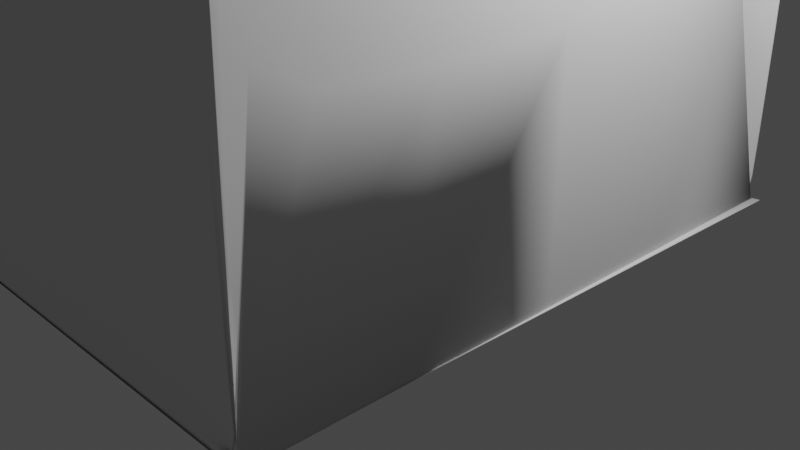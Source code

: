 # Source: Marshmellow_Blender_3D_Design_Elyes-KHECHINE.blend  (saved by Blender 3.1.7; exported with 4.5.12 LTS)
import bpy
from mathutils import Matrix  # noqa: F401  (used for matrix-valued properties, if any)

bpy.ops.wm.read_factory_settings(use_empty=True)
scene = bpy.context.scene
scene.name = 'Scene'

# ---- collections
col_collection = bpy.data.collections.new('Collection'); scene.collection.children.link(col_collection)

# ---- world
world_world = bpy.data.worlds.new('World'); scene.world = world_world
world_world.use_nodes = True; world_world.node_tree.nodes.clear()
_N = world_world.node_tree.nodes; _L = world_world.node_tree.links
n0 = _N.new('ShaderNodeOutputWorld'); n0.name = 'World Output'; n0.location = (300, 300)
n1 = _N.new('ShaderNodeBackground'); n1.name = 'Background'; n1.location = (10, 300)
n1.inputs[0].default_value = (0.05088, 0.05088, 0.05088, 1.0)
_L.new(n1.outputs[0], n0.inputs[0])
n0.is_active_output = True
world_world.color = (0.05088, 0.05088, 0.05088)
world_world.use_sun_shadow = False
world_world.sun_shadow_jitter_overblur = 0.0

# ---- cameras
cam_camera = bpy.data.cameras.new('Camera')
cam_camera.clip_end = 100.0
cam_camera.ortho_scale = 7.314

# ---- lights
light_light = bpy.data.lights.new('Light', 'POINT')
light_light.transmission_factor = 0.0
light_light.energy = 1000.0
light_light.shadow_soft_size = 0.1
light_light.shadow_maximum_resolution = 0.006
light_light.use_absolute_resolution = True

# ---- meshes
me_plane = bpy.data.meshes.new('Plane')
me_plane.from_pydata([(-1.741, -3.016, 8.558), (1.894, -2.982, 0.0), (0.01948, -0.9866, -0.08283), (0.01948, -0.3237, -0.08283), (-0.009781, 2.163, -0.147), (-0.009781, -2.491, -0.147), (-1.894, -2.295, 0.01416), (1.894, -2.3, 0.01416), (1.582, 2.489, 0.4301), (1.569, 2.489, 0.4141), (-1.687, 2.495, 0.4172), (-1.667, 2.489, 0.4141), (1.493, -2.98, 0.1097), (-1.741, -2.98, 0.1097), (1.586, 2.485, 8.909), (1.577, 2.477, 8.891), (1.493, -3.014, 8.561), (1.874, 2.655, 0.00964), (-1.878, 2.65, 0.009676), (-1.687, 2.481, 8.869), (-1.68, 2.484, 8.889), (-0.05714, 2.225, -0.06337), (0.02993, -2.363, -0.08236), (1.49, -2.989, 0.0925), (1.491, -2.988, 0.0928), (-1.736, -2.988, 0.09266), (-1.736, -2.988, 0.09234), (-1.888, 2.644, 8.835), (-1.887, 2.645, 8.835), (-1.878, 2.648, 8.838), (-1.877, 2.648, 8.838), (-1.886, 2.647, 8.818), (-1.887, 2.647, 8.818), (-1.894, 2.643, 8.816), (-1.894, 2.643, 8.816), (1.502, -3.013, 8.576), (1.502, -3.013, 8.577), (1.481, -3.014, 8.571), (1.481, -3.014, 8.571), (0.1928, 2.817, 11.09), (0.1934, 2.817, 11.09), (0.193, 2.817, 11.09), (0.1828, 2.807, 11.08), (0.1825, 2.807, 11.08), (0.1828, 2.807, 11.08), (0.1777, 2.818, 11.09), (0.1783, 2.818, 11.09), (0.1781, 2.818, 11.09), (-0.02534, -2.034, 10.95), (-0.02536, -2.035, 10.95), (-0.02605, -2.033, 10.95), (-0.04991, -1.988, 10.94), (-0.05219, -1.984, 10.94), (-0.05131, -1.985, 10.94), (-0.05102, -1.985, 10.94), (-0.03024, -2.015, 10.93), (-0.03179, -2.011, 10.93), (-0.03146, -2.011, 10.93), (0.1175, -2.37, 10.96), (0.1174, -2.369, 10.96), (0.1154, -2.379, 10.94), (0.1151, -2.379, 10.94), (0.1152, -2.378, 10.94), (0.2622, 3.219, 12.46), (0.2624, 3.219, 12.46), (0.2622, 3.22, 12.46), (0.2618, 3.22, 12.46), (0.2523, 3.23, 12.46), (0.2517, 3.23, 12.46), (0.2517, 3.23, 12.46), (0.2523, 3.23, 12.46), (0.2522, 3.22, 12.47), (0.2522, 3.22, 12.47), (0.2516, 3.22, 12.47), (0.2516, 3.22, 12.47), (0.2036, 3.23, 12.46), (0.2036, 3.23, 12.46), (0.203, 3.23, 12.46), (0.203, 3.23, 12.46), (0.1929, 3.22, 12.46), (0.1927, 3.219, 12.46), (0.1929, 3.219, 12.46), (0.1932, 3.22, 12.46), (0.2027, 3.22, 12.47), (0.2022, 3.22, 12.47), (0.2022, 3.22, 12.47), (0.2027, 3.22, 12.47), (0.2311, -2.264, 12.46), (0.2309, -2.264, 12.46), (0.2203, -2.268, 12.47), (0.2208, -2.268, 12.47), (0.2256, -2.284, 12.46), (0.2254, -2.284, 12.46), (0.2253, -2.285, 12.46), (0.1017, -2.478, 12.46), (0.1014, -2.479, 12.46), (0.1017, -2.479, 12.46), (0.1018, -2.479, 12.46), (0.1063, -2.481, 12.46), (0.1068, -2.48, 12.46), (0.1071, -2.479, 12.46), (0.1063, -2.48, 12.46), (0.1121, -2.45, 12.47), (0.1113, -2.454, 12.47), (0.1125, -2.451, 12.47), (0.1126, -2.449, 12.47), (1.903, 2.656, 7.332e-05), (1.903, 2.656, 0.0003254), (1.885, 2.654, 0.02854), (1.886, 2.654, 0.02756), (1.885, 2.654, 0.02785), (-1.886, 2.647, 0.0343), (-1.886, 2.647, 0.03539), (-1.886, 2.647, 0.03456), (-1.904, 2.65, 0.001104), (-1.905, 2.65, 0.0008053), (-1.667, 2.475, 8.882), (-1.667, 2.474, 8.882), (-1.667, 2.474, 8.881), (-1.667, 2.475, 8.882), (1.888, 2.645, 8.835), (1.889, 2.645, 8.835), (1.894, 2.643, 8.816), (1.894, 2.644, 8.816), (1.886, 2.648, 8.818), (1.885, 2.648, 8.818), (1.877, 2.65, 8.839), (1.878, 2.65, 8.839), (0.2622, 3.166, 11.41), (0.2622, 3.132, 11.38), (0.2621, 3.165, 11.4), (0.268, 3.163, 11.38), (0.2679, 3.163, 11.38), (0.2666, 3.163, 11.37), (0.2671, 3.163, 11.37), (0.2672, 3.163, 11.37), (0.2512, 3.162, 11.37), (0.2506, 3.162, 11.37), (0.2511, 3.162, 11.37), (0.2557, 3.163, 11.38), (0.2554, 3.163, 11.38), (0.2615, 3.165, 11.4), (0.2608, 3.166, 11.41), (0.2618, 3.165, 11.4), (0.2523, 3.191, 11.71), (0.252, 3.192, 11.71), (0.2518, 3.191, 11.71), (0.2517, 3.192, 11.72), (-1.889, -3.099, 0.01457), (-1.889, -3.099, 0.01499), (-1.889, -3.1, 5.33e-05), (-1.889, -3.101, -0.01533), (-1.889, -3.1, -0.0004429), (1.885, -3.106, 0.01317), (1.886, -3.106, 0.01317), (1.891, -3.108, 0.001405), (1.891, -3.108, 0.0004763), (1.892, -3.108, 2.711e-05), (-1.888, -2.97, 8.835), (-1.888, -2.969, 8.835), (-1.894, -2.971, 8.816), (-1.894, -2.972, 8.816), (-1.894, -2.971, 8.816), (-1.888, -2.983, 8.816), (-1.888, -2.983, 8.815), (-1.888, -2.983, 8.815), (1.889, -2.97, 8.835), (1.889, -2.97, 8.835), (1.885, -2.983, 8.82), (1.885, -2.982, 8.821), (1.885, -2.983, 8.821), (1.894, -2.972, 8.816), (1.894, -2.971, 8.816), (0.09361, -2.506, 11.4), (0.09666, -2.509, 11.4), (0.09323, -2.506, 11.4), (0.1082, -2.518, 11.4), (0.1087, -2.518, 11.4), (0.1083, -2.518, 11.4), (0.1077, -2.517, 11.4), (0.1017, -2.5, 11.4), (0.1015, -2.5, 11.4), (0.09481, -2.502, 11.38), (0.09534, -2.501, 11.38), (0.09469, -2.507, 11.37), (0.09467, -2.507, 11.37), (0.09436, -2.507, 11.37), (0.09447, -2.507, 11.36), (0.2312, -2.61, 11.38), (0.2312, -2.633, 11.4), (0.2312, -2.61, 11.38), (0.224, -2.636, 11.4), (0.2234, -2.636, 11.4), (0.2234, -2.637, 11.4), (0.2241, -2.637, 11.4), (0.2455, -2.67, 11.4), (0.2486, -2.674, 11.4), (0.2479, -2.673, 11.4), (0.2475, -2.672, 11.4), (0.2328, -2.64, 11.38), (0.2332, -2.64, 11.38), (0.2335, -2.64, 11.38), (0.2334, -2.64, 11.38), (0.2368, -2.639, 11.38), (0.237, -2.638, 11.38), (1.967, 2.702, -0.01676), (1.967, 2.703, -0.01717), (1.967, 2.706, -0.01913), (1.966, 2.706, -0.01946), (1.88, -2.724, -0.0004737), (1.88, -2.724, -0.0001373), (1.88, -2.726, 0.002164), (1.88, -2.726, 0.002486), (-0.06691, 2.213, -0.06365), (-0.06722, 2.212, -0.06366), (0.01927, -2.35, -0.08278), (0.01961, -2.351, -0.08277), (0.2311, -2.264, 12.46), (0.2309, -2.264, 12.46), (0.2203, -2.268, 12.47), (0.2208, -2.268, 12.47), (0.1014, -2.479, 12.46), (0.1017, -2.478, 12.46), (0.1126, -2.449, 12.47), (0.1121, -2.45, 12.47), (-1.888, -2.969, 8.835), (0.09534, -2.501, 11.38), (0.1015, -2.5, 11.4), (0.1079, -2.504, 11.8), (0.1075, -2.504, 11.8), (0.1015, -2.492, 11.8), (0.1017, -2.492, 11.8), (0.2241, -2.503, 11.8), (0.2246, -2.503, 11.8), (0.2336, 3.206, 12.0), (0.2334, 3.206, 11.99), (0.2355, 3.186, 11.8), (0.2352, 3.186, 11.81), (0.2312, -2.472, 11.78), (0.1015, -2.492, 11.8), (0.1073, -2.492, 12.13), (0.1017, -2.486, 12.13), (0.2517, 3.211, 12.09), (0.2523, 3.211, 12.08), (0.2622, 3.159, 11.9), (0.2622, 3.193, 11.94), (0.2251, -2.394, 12.13), (0.2182, 3.218, 12.22), (0.2141, 3.202, 12.13), (0.1014, -2.485, 12.13), (0.1069, -2.492, 12.13), (0.1014, -2.485, 12.13), (0.2247, -2.394, 12.13), (0.2186, 3.218, 12.23), (0.214, 3.203, 12.13), (0.2312, -2.358, 12.1), (0.2523, 3.201, 11.9), (0.2622, 3.146, 11.64), (0.1072, -2.498, 11.96), (0.1014, -2.489, 11.96), (0.2244, -2.449, 11.96), (0.2261, 3.212, 12.11), (0.2246, 3.195, 11.97), (0.2312, -2.415, 11.94), (0.1076, -2.498, 11.96), (0.1017, -2.489, 11.96), (0.2517, 3.202, 11.9), (0.2622, 3.18, 11.68), (0.2248, -2.448, 11.96), (0.2258, 3.212, 12.11), (0.2248, 3.194, 11.96), (0.1014, -2.489, 11.96), (0.2523, 3.192, 11.72), (0.2622, 3.133, 11.4), (0.1075, -2.503, 11.81), (0.1015, -2.492, 11.81), (0.2242, -2.499, 11.81), (0.233, 3.207, 12.01), (0.2344, 3.187, 11.82), (0.2312, -2.467, 11.79), (0.1079, -2.504, 11.81), (0.1017, -2.492, 11.81), (0.2517, 3.193, 11.73), (0.2622, 3.167, 11.44), (0.2246, -2.499, 11.81), (0.2328, 3.206, 12.0), (0.2346, 3.186, 11.81), (0.1015, -2.492, 11.81), (0.2312, -2.61, 11.38), (0.2312, -2.61, 11.38), (0.2622, 3.133, 11.4), (0.2622, 3.132, 11.38), (0.2312, -2.472, 11.78), (0.2312, -2.467, 11.79), (0.2622, 3.159, 11.9), (0.2312, -2.358, 12.1), (0.2622, 3.146, 11.64), (0.2312, -2.415, 11.94), (0.2315, -2.365, 11.97), (0.262, 3.111, 11.68), (0.262, 3.121, 11.87), (0.2314, -2.333, 12.06), (0.2315, -2.417, 11.82), (0.262, 3.099, 11.44), (0.262, 3.107, 11.61), (0.2314, -2.39, 11.9), (0.2314, -2.569, 11.39), (0.2313, -2.591, 11.42), (0.262, 3.098, 11.42), (0.2621, 3.095, 11.37), (0.2314, -2.442, 11.75), (0.2314, -2.438, 11.76)], [(153, 1)], [(106, 157, 152, 115), (35, 16, 12, 153, 168), (32, 111, 114, 33), (119, 118, 11, 10, 19), (13, 12, 16, 38, 0), (111, 113, 18, 114), (97, 101, 103), (20, 45, 47, 43, 116), (35, 38, 16), (169, 154, 155, 171), (219, 223, 105, 89), (78, 82, 84), (8, 108, 110, 17, 9), (233, 191, 188, 238), (19, 20, 116, 119), (13, 148, 150, 25), (115, 152, 160, 34), (28, 139, 138, 29), (46, 136, 133, 39), (0, 38, 52, 61), (55, 199, 197, 48), (157, 152, 6, 7), (218, 63, 71, 220), (184, 60, 58, 173), (243, 67, 65, 245), (106, 157, 212, 205), (14, 126, 125, 15), (216, 213, 21, 22), (225, 159, 183, 226), (36, 57, 53, 37), (41, 40, 14, 15, 42, 44), (62, 51, 49, 59), (255, 244, 64, 217, 87), (235, 146, 142, 237), (100, 92, 90, 104), (250, 98, 96, 241), (107, 114, 18, 17), (113, 112, 10, 11, 18), (132, 120, 127, 134), (172, 122, 121, 166), (204, 131, 129, 190, 189), (167, 169, 171), (167, 203, 201, 169), (174, 195, 193, 176), (210, 207, 206, 211), (157, 106, 122, 172), (166, 121, 131, 204), (28, 29, 32, 33), (13, 0, 165, 148), (19, 10, 112, 31), (107, 17, 110, 109), (182, 158, 163, 186), (226, 183, 181, 227), (189, 194, 198, 202, 204), (175, 179, 181, 183, 185), (159, 162, 161, 164), (120, 123, 124, 127), (66, 70, 72), (242, 253, 76, 68), (249, 251, 95, 221), (240, 252, 93, 99), (109, 124, 123, 107), (69, 75, 83, 73), (88, 90, 92), (149, 164, 161, 151), (30, 20, 19, 31), (222, 94, 102, 224), (8, 9, 11, 118, 117, 15), (14, 40, 135, 126), (15, 117, 42), (152, 115, 4, 5), (8, 15, 125, 108), (45, 20, 30, 137), (130, 132, 134, 138, 139, 143, 145), (39, 41, 44, 43, 47, 46), (153, 12, 24, 156), (58, 59, 49, 196, 173), (57, 36, 170, 200), (23, 26, 152, 157), (34, 160, 162, 159, 225, 27), (0, 61, 187, 165), (50, 54, 56), (208, 209, 22, 21), (214, 215, 3, 2), (11, 9, 17, 18), (39, 40, 41), (42, 43, 44), (45, 46, 47), (48, 49, 50), (51, 52, 53, 54), (55, 56, 57), (60, 61, 62), (63, 64, 65, 66), (67, 68, 69, 70), (71, 72, 73, 74), (75, 76, 77, 78), (79, 80, 81, 82), (83, 84, 85, 86), (91, 92, 93), (94, 95, 96, 97), (98, 99, 100, 101), (102, 103, 104, 105), (108, 109, 110), (111, 112, 113), (116, 117, 118, 119), (128, 129, 130), (133, 134, 135), (136, 137, 138), (141, 142, 143), (144, 145, 146, 147), (150, 151, 152), (155, 156, 157), (160, 161, 162), (163, 164, 165), (168, 169, 170), (173, 174, 175), (176, 177, 178, 179), (184, 185, 186, 187), (188, 189, 190), (191, 192, 193, 194), (195, 196, 197, 198), (199, 200, 201, 202), (34, 27, 28, 33), (30, 31, 32, 29), (36, 37, 38, 35), (55, 48, 50, 56), (49, 51, 54, 50), (53, 57, 56, 54), (71, 63, 66, 72), (65, 67, 70, 66), (69, 73, 72, 70), (83, 75, 78, 84), (77, 79, 82, 78), (81, 85, 84, 82), (91, 87, 88, 92), (102, 94, 97, 103), (96, 98, 101, 97), (100, 104, 103, 101), (121, 122, 123, 120), (125, 126, 127, 124), (144, 128, 130, 145), (129, 131, 132, 130), (133, 136, 138, 134), (140, 141, 143, 139), (142, 146, 145, 143), (163, 158, 159, 164), (172, 166, 167, 171), (184, 173, 175, 185), (174, 176, 179, 175), (178, 180, 181, 179), (182, 186, 185, 183), (188, 191, 194, 189), (193, 195, 198, 194), (197, 199, 202, 198), (201, 203, 204, 202), (106, 115, 114, 107), (150, 148, 149, 151), (148, 165, 164, 149), (160, 152, 151, 161), (31, 112, 111, 32), (115, 34, 33, 114), (108, 125, 124, 109), (122, 106, 107, 123), (168, 153, 154, 169), (153, 156, 155, 154), (157, 172, 171, 155), (173, 196, 195, 174), (192, 177, 176, 193), (166, 204, 203, 167), (200, 170, 169, 201), (183, 159, 158, 182), (165, 187, 186, 163), (131, 121, 120, 132), (126, 135, 134, 127), (217, 64, 63, 218), (219, 89, 90, 220), (68, 76, 75, 69), (86, 74, 73, 83), (221, 95, 94, 222), (223, 86, 85, 224), (99, 93, 92, 100), (89, 105, 104, 90), (240, 99, 98, 250), (230, 181, 180, 231), (242, 68, 67, 243), (273, 129, 128, 283), (232, 192, 191, 233), (27, 140, 139, 28), (137, 30, 29, 138), (234, 147, 146, 235), (248, 80, 79, 254), (42, 117, 116, 43), (45, 137, 136, 46), (135, 40, 39, 133), (58, 60, 62, 59), (61, 52, 51, 62), (52, 38, 37, 53), (23, 157, 156, 24), (152, 26, 25, 150), (187, 61, 60, 184), (57, 200, 199, 55), (196, 49, 48, 197), (209, 208, 207, 210), (205, 212, 211, 206), (215, 214, 213, 216), (170, 36, 35, 168), (25, 26, 23, 24, 12, 13), (105, 223, 224, 102), (80, 221, 222, 81), (74, 219, 220, 71), (87, 217, 218, 88), (81, 222, 224, 85), (248, 249, 221, 80), (140, 226, 227, 141), (27, 225, 226, 140), (88, 218, 220, 90), (74, 86, 223, 219), (141, 227, 239, 236), (141, 236, 237, 142), (277, 234, 235, 285), (276, 232, 233, 284), (275, 230, 231, 281), (177, 228, 229, 178), (177, 192, 232, 228), (227, 181, 230, 239), (178, 229, 231, 180), (285, 235, 237, 278), (284, 233, 238, 279), (91, 246, 255, 87), (77, 247, 254, 79), (95, 251, 241, 96), (93, 252, 246, 91), (76, 253, 247, 77), (270, 271, 249, 248), (270, 248, 254, 262), (64, 244, 245, 65), (266, 242, 243, 256), (264, 240, 250, 258), (264, 260, 252, 240), (271, 259, 251, 249), (266, 261, 253, 242), (258, 250, 241, 265), (129, 273, 290, 291), (256, 243, 245, 267), (272, 256, 267, 283), (190, 129, 291, 288), (274, 258, 265, 281), (282, 277, 261, 266), (287, 275, 259, 271), (280, 276, 260, 264), (280, 264, 258, 274), (282, 266, 256, 272), (286, 270, 262, 278), (286, 287, 271, 270), (246, 268, 263, 255), (247, 269, 262, 254), (251, 259, 265, 241), (252, 260, 268, 246), (253, 261, 269, 247), (244, 257, 267, 245), (236, 239, 287, 286), (236, 286, 278, 237), (147, 282, 272, 144), (228, 280, 274, 229), (228, 232, 276, 280), (239, 230, 275, 287), (147, 234, 277, 282), (229, 274, 281, 231), (255, 263, 297, 295), (144, 272, 283, 128), (268, 284, 279, 263), (269, 285, 278, 262), (259, 275, 281, 265), (260, 276, 284, 268), (261, 277, 285, 269), (257, 273, 283, 267), (298, 299, 300, 301), (302, 303, 304, 305), (306, 307, 308, 309, 310, 311), (257, 244, 294, 296), (244, 255, 295, 294), (263, 279, 293, 297), (273, 257, 296, 290), (188, 190, 288, 289), (279, 238, 292, 293), (238, 188, 289, 292), (297, 296, 299, 298), (296, 294, 300, 299), (294, 295, 301, 300), (295, 297, 298, 301), (293, 290, 303, 302), (290, 296, 304, 303), (296, 297, 305, 304), (297, 293, 302, 305), (289, 288, 307, 306), (288, 291, 308, 307), (291, 290, 309, 308), (290, 293, 310, 309), (293, 292, 311, 310), (292, 289, 306, 311)])
me_plane.polygons.foreach_set('use_smooth', [1, 1, 1, 1, 1, 1, 1, 1, 1, 1, 1, 1, 1, 1, 1, 1, 1, 1, 1, 1, 1, 1, 1, 1, 1, 1, 1, 1, 1, 1, 1, 1, 1, 1, 1, 1, 1, 1, 1, 1, 1, 1, 1, 1, 1, 1, 1, 1, 1, 1, 1, 1, 1, 1, 1, 1, 1, 1, 1, 1, 1, 1, 1, 1, 1, 1, 1, 1, 1, 1, 1, 1, 1, 1, 1, 1, 1, 1, 1, 1, 1, 1, 1, 1, 1, 1, 1, 1, 1, 1, 1, 1, 1, 1, 1, 1, 1, 1, 1, 1, 1, 1, 1, 1, 1, 1, 1, 1, 1, 1, 1, 1, 1, 1, 1, 1, 1, 1, 1, 1, 1, 1, 1, 1, 1, 1, 1, 1, 1, 1, 1, 1, 1, 1, 1, 1, 1, 1, 1, 1, 1, 1, 1, 1, 1, 1, 1, 1, 1, 1, 1, 1, 1, 1, 1, 1, 1, 1, 1, 1, 0, 1, 1, 1, 1, 1, 1, 1, 1, 1, 1, 1, 1, 1, 1, 1, 1, 1, 1, 1, 1, 1, 1, 1, 1, 1, 1, 1, 1, 1, 1, 1, 1, 1, 1, 1, 1, 1, 1, 1, 1, 1, 1, 1, 1, 1, 1, 1, 1, 1, 1, 1, 1, 1, 1, 1, 1, 1, 1, 1, 1, 1, 1, 1, 1, 1, 1, 1, 1, 1, 1, 1, 1, 1, 1, 1, 1, 1, 1, 1, 1, 1, 1, 1, 1, 1, 1, 1, 1, 1, 1, 1, 1, 1, 1, 1, 1, 1, 1, 1, 1, 1, 1, 1, 1, 1, 1, 1, 1, 1, 1, 1, 1, 1, 1, 1, 1, 1, 1, 1, 1, 1, 1, 1, 1, 1, 1, 1, 1, 1, 1, 1, 1, 1, 1, 1, 1, 1, 1, 1])
_uv = me_plane.uv_layers.new(name='UVMap')
_uv.uv.foreach_set('vector', [-0.002297, 0.0004827, 0.0007525, 0.9997, 0.9985, 0.9993, 1.003, 0.0006987, 0.07549, 1.0, 0.07713, 1.0, 0.07328, 1.0, 0.001717, 1.0, 0.001883, 1.0, 0.9981, 6.299e-05, 0.9974, 1.116e-05, 0.9999, 0.0006648, 0.9999, 0.001765, 0.9432, 0.0, 0.9432, 0.0, 0.9272, 0.0, 0.933, 0.0, 0.9482, 0.0, 0.9267, 1.0, 0.07328, 1.0, 0.07713, 1.0, 0.08031, 1.0, 0.918, 1.0, 0.9969, 0.0, 0.9968, 0.0, 0.9977, 0.0, 1.0, 0.0, 0.9966, 0.9983, 0.9595, 0.9999, 0.9249, 0.9967, 0.9449, 0.0, 0.08426, 0.0, 0.08416, 0.0, 0.08564, 0.0, 0.9432, 0.0, 0.07549, 1.0, 0.08072, 1.0, 0.07713, 1.0, 0.001778, 1.0, 0.001573, 1.0, 8.203e-05, 0.9998, 3.969e-05, 0.9982, 0.08485, 0.9962, 0.9149, 0.9962, 0.9149, 0.9962, 0.08485, 0.9962, 0.8553, 9.527e-05, 0.9923, 0.00178, 0.8561, 0.001798, 0.06972, 0.0, 0.002112, 0.0, 0.002088, 0.0, 0.004976, 0.0, 0.07305, 0.0, 0.04944, 0.9999, 0.05301, 0.9999, 0.0, 0.9981, 0.0, 0.9981, 0.9482, 0.0, 0.9449, 0.0, 0.9432, 0.0, 0.9432, 0.0, 0.9267, 1.0, 0.9973, 1.0, 0.9979, 1.0, 0.9277, 1.0, 1.0, 0.0006998, 1.0, 0.9993, 1.0, 0.9981, 1.0, 0.001901, 1.0, 0.001798, 1.0, 0.001765, 1.0, 6.848e-05, 1.0, 5.541e-05, 0.08405, 0.0, 0.006698, 0.0, 0.002336, 0.0, 0.08034, 0.0, 0.918, 1.0, 0.08029, 1.0, 1.014, 1.0, 0.2906, 1.0, 0.6562, 1.0, 0.1063, 1.0, -0.278, 1.0, 0.6364, 1.0, 0.0007525, 1.0, 0.9985, 1.0, 1.0, 1.0, 0.0, 1.0, 9.354e-05, 0.8799, 0.00322, 0.001928, 0.1445, 0.001929, 0.08674, 0.9966, 0.9778, 1.0, 0.2915, 1.0, 0.3059, 1.0, 1.174, 1.0, 0.5016, 0.0, 0.1549, 0.0, 0.01372, 0.0, 0.4976, 0.0, 0.0, 0.001381, 0.0, 1.045, 0.0, 1.175, 0.0, 6.817e-06, 0.07965, 0.0, 0.00285, 0.0, 0.002469, 0.0, 0.08348, 0.0, 0.0, 0.9978, 0.0, 0.0, 0.0, 0.0, 0.0, 1.0, 1.0, 0.9981, 1.0, 0.9981, 1.0, 0.9981, 1.0, 0.9986, 0.07551, 1.0, 0.6605, 1.0, 0.9948, 1.0, 0.08029, 1.0, 0.08034, 0.0, 0.08026, 0.0, 0.07965, 0.0, 0.08546, 0.0, 0.08567, 0.0, 0.08558, 0.0, 0.2913, 1.0, 0.9763, 1.0, 0.6356, 1.0, 0.3053, 1.0, 0.0, 0.9981, 0.0, 0.001902, 0.0, 0.001928, 0.0, 0.998, 0.0, 0.998, 0.8547, 3.96e-05, 0.8547, 3.955e-05, 0.9968, 0.001791, 0.9968, 0.001789, 0.9537, 0.9999, 0.04459, 0.9999, 0.08055, 0.9964, 0.9155, 0.9964, 0.9564, 0.9999, 0.9599, 0.9999, 0.9974, 0.9983, 0.9979, 0.9983, -0.00227, 0.0004236, 1.003, 0.0006529, 0.9953, 0.0, 0.004976, 0.0, 0.9973, 0.0, 0.9972, 0.0, 0.933, 0.0, 0.9272, 0.0, 0.9953, 0.0, 0.0001003, 0.001741, 9.197e-05, 0.001797, 0.00268, 6.012e-05, 0.002086, 8.073e-05, 0.0, 0.9981, 0.0, 0.001901, 0.0, 0.001916, 0.0, 0.9981, 0.0, 0.9982, 0.0, 0.001881, 0.0, 0.001877, 0.0, 0.998, 0.0, 0.9981, 3.953e-05, 0.9982, 0.001773, 1.0, 3.971e-05, 0.9982, 3.956e-05, 0.9982, 0.0004617, 0.9983, 0.008507, 0.9999, 0.001779, 1.0, 1.132, 1.0, -0.2517, 1.0, 0.05252, 1.0, 0.9595, 1.0, 0.0, 1.019, 0.0, 0.0, 0.0, 0.0, 0.0, 1.156, 0.0, 0.9997, 0.0, 0.0004825, 0.0, 0.001901, 0.0, 0.9981, 0.0, 0.9981, 0.0, 0.001916, 0.0, 0.001881, 0.0, 0.9982, 1.0, 0.001798, 1.0, 5.541e-05, 1.0, 0.001204, 1.0, 0.00182, 0.9267, 1.0, 0.918, 1.0, 0.9963, 1.0, 0.9973, 1.0, 0.9482, 0.0, 0.933, 0.0, 0.9972, 0.0, 0.9979, 0.0, -0.001259, 0.0, 0.002552, 0.0, 3.839e-05, 0.0, -2.653e-05, 0.0, 0.9992, 0.9982, 0.9999, 0.9982, 0.9965, 1.0, 0.975, 0.9999, 1.0, 0.9986, 1.0, 0.9981, 1.0, 0.9981, 1.0, 0.9981, -1.989e-06, 0.9981, 0.05167, 1.0, -0.2724, 1.0, 0.006217, 0.9999, 0.001073, 0.9983, 1.166, 1.0, 0.9562, 0.9999, 0.9974, 0.9981, 0.9982, 0.9981, 0.9818, 0.9999, 1.0, 0.9981, 1.0, 0.9982, 0.9999, 0.9982, 0.9965, 1.0, 9.193e-05, 0.001797, 8.816e-05, 0.001775, 0.002304, 6.574e-05, 0.00268, 6.019e-05, 0.01455, 0.0, 0.0133, 0.0, 0.142, 0.0, 0.5048, 0.0, 0.8469, -2.488e-09, 0.8469, 0.0, 0.1627, 0.0, 637.0, 27.5, 637.0, 27.5, 1.0, 0.9981, 1.0, 0.9981, 0.953, 1.0, 0.04875, 1.0, 0.04512, 1.0, 0.956, 1.0, 0.002002, 0.0, 0.002304, 0.0, 8.826e-05, 0.0, 4.351e-05, 0.0, 0.1622, 4.221e-05, 0.8469, 4.174e-05, 0.8477, 0.001804, 0.1525, 0.001828, 0.001795, 0.998, 0.08078, 0.9964, 0.04459, 0.9999, 0.9959, 1.0, 0.9965, 1.0, 0.9999, 0.9982, 1.001, 0.999, 0.994, 0.0, 0.9449, 0.0, 0.9482, 0.0, 0.9979, 0.0, 0.998, 0.998, 0.9982, 0.998, 0.9193, 0.9963, 0.9111, 0.9959, 0.06972, 0.0, 0.07305, 0.0, 0.9272, 0.0, 0.9432, 0.0, 0.9431, 0.0, 0.08383, 0.0, 0.07965, 0.0, 0.08026, 0.0, 0.002246, 0.0, 0.00285, 0.0, 0.08546, 0.0, 0.9431, 0.0, 0.08567, 0.0, 1.0, 0.9997, 1.0, 0.0009253, 1.0, 0.0, 1.0, 1.0, 0.06972, 0.0, 0.08348, 0.0, 0.002469, 0.0, 0.002112, 0.0, 0.08426, 0.0, 0.9449, 0.0, 0.994, 0.0, 0.006938, 0.0, 0.9945, 0.0, 1.0, 0.0, 1.0, 0.0, 1.0, 0.0, 1.0, 0.0, 0.997, 0.0, 1.0, 0.0, 0.08034, 0.0, 0.08034, 0.0, 0.08558, 0.0, 0.08564, 0.0, 0.08416, 0.0, 0.08405, 0.0, 0.001717, 1.0, 0.07328, 1.0, 0.07586, 1.0, 0.0005866, 1.0, 0.3059, 1.0, 0.3053, 1.0, 0.6356, 1.0, -0.2907, 1.0, 1.18, 1.0, 0.6605, 1.0, 0.07551, 1.0, 0.001881, 1.0, 0.009197, 1.0, 0.07615, 1.0, 0.9276, 1.0, 0.9979, 1.0, 0.0005049, 1.0, 1.0, 0.001901, 1.0, 0.9981, 1.0, 0.9982, 1.0, 0.9981, 1.0, 0.9981, 1.0, 0.001925, 0.918, 1.0, 0.2906, 1.0, 0.9734, 1.0, 0.9963, 1.0, 0.6408, 1.0, 0.9877, 1.0, 0.6639, 1.0, 0.0, 0.0, 0.0, 1.0, 0.0, 1.0, 0.0, 0.0, 0.0, 0.0, 0.0, 0.9977, 0.0, 1.0, 0.0, 0.0, 0.9272, 0.0, 0.07305, 0.0, 0.004976, 0.0, 0.9953, 0.0, 0.08034, 0.0, 0.08023, 0.0, 0.08034, 0.0, 0.08567, 0.0, 0.08564, 0.0, 0.08558, 0.0, 0.08426, 0.0, 0.08407, 0.0, 0.08416, 0.0, 0.6364, 1.0, 0.6356, 1.0, 0.6408, 1.0, 0.9763, 1.0, 1.014, 1.0, 0.9948, 1.0, 0.9877, 1.0, 0.6562, 1.0, 0.6639, 1.0, 0.6605, 1.0, 0.2915, 1.0, 0.2906, 1.0, 0.2913, 1.0, 0.0, 0.00193, 0.0, 0.001932, 0.0, 0.00187, 0.0, 0.00187, 0.1549, 0.0, 0.1581, 0.0, 0.1578, 0.0, 0.1523, 0.0, 0.1445, 0.001929, 0.1422, 0.00187, 0.1477, 0.00187, 0.1477, 0.001929, 0.8469, 4.174e-05, 0.8469, 0.0, 0.8547, 3.967e-05, 0.8553, 9.527e-05, 0.9968, 0.001786, 1.0, 0.001883, 0.9966, 0.001883, 0.9923, 0.00178, 0.8477, 0.001804, 0.8561, 0.001798, 0.8557, 0.001902, 0.8477, 0.001903, 0.04305, 1.0, 0.04459, 0.9999, 0.04512, 1.0, 0.9982, 0.998, 1.0, 0.9981, 0.9974, 0.9983, 0.9966, 0.9983, 0.9599, 0.9999, 0.956, 1.0, 0.9537, 0.9999, 0.9595, 0.9999, 0.9193, 0.9963, 0.9249, 0.9967, 0.9155, 0.9964, 0.9149, 0.9962, 0.002112, 0.0, 0.001975, 0.0, 3.839e-05, 0.0, 0.9974, 1.116e-05, 0.9973, -9.987e-06, 0.9973, 0.0, 0.9432, 0.0, 0.9431, 0.0, 0.9432, 0.0, 0.9432, 0.0, 0.0, 0.001782, 0.0, 0.001877, 0.0, 0.001821, 0.002336, 0.0, 0.002183, 0.0, 0.002283, 0.0, 0.006717, 0.0, 0.006951, 0.0, 0.006734, 0.0, 1.0, 0.001888, 1.0, 0.001831, 1.0, 0.001831, 0.9979, 0.0, 1.0, 0.0, 1.0, 0.0, 1.0, 0.0, 0.9979, 1.0, 0.998, 1.0, 0.9979, 1.0, 0.0, 0.9997, 0.0, 0.9997, 0.0, 0.9997, 1.0, 0.9981, 1.0, 0.9982, 1.0, 0.9982, 0.9965, 1.0, 0.9965, 1.0, 0.9963, 1.0, 0.001883, 1.0, 0.001779, 1.0, 0.001881, 1.0, 1.18, 1.0, 1.132, 1.0, 1.166, 1.0, 0.9595, 1.0, 0.9462, 1.0, 0.9487, 1.0, 0.9562, 0.9999, 0.9778, 1.0, 0.9818, 0.9999, 0.975, 0.9999, 0.9734, 1.0, 0.0, 0.9981, -0.0005012, 0.9981, 0.0, 0.998, 0.05301, 0.9999, 0.05697, 1.0, 0.05252, 1.0, 0.05167, 1.0, -0.2517, 1.0, -0.2907, 1.0, -0.278, 1.0, -0.2724, 1.0, 0.1063, 1.0, 0.009197, 1.0, 0.008507, 0.9999, 0.006217, 0.9999, 1.0, 0.001901, 1.0, 0.001925, 1.0, 0.001798, 1.0, 0.00182, 1.0, 0.0, 1.0, 0.001172, 1.0, 0.001204, 1.0, 5.541e-05, 0.07551, 1.0, 0.08029, 1.0, 0.08072, 1.0, 0.07549, 1.0, 0.6562, 1.0, 0.6364, 1.0, 0.6408, 1.0, 0.6639, 1.0, 0.6356, 1.0, 0.9763, 1.0, 0.9877, 1.0, 0.6408, 1.0, 0.9948, 1.0, 0.6605, 1.0, 0.6639, 1.0, 0.9877, 1.0, 0.1445, 0.001929, 0.00322, 0.001928, 0.005802, 0.00187, 0.1422, 0.00187, 0.01372, 0.0, 0.1549, 0.0, 0.1523, 0.0, 0.01599, 0.0, 0.1622, 4.221e-05, 0.1525, 0.001828, 0.1481, 0.001798, 0.1575, 7.158e-05, 0.8477, 0.001804, 0.8469, 4.174e-05, 0.8553, 9.527e-05, 0.8561, 0.001798, 0.8547, 3.967e-05, 0.9968, 0.001786, 0.9923, 0.00178, 0.8553, 9.527e-05, 0.9966, 0.001883, 0.8557, 0.001902, 0.8561, 0.001798, 0.9923, 0.00178, 0.04305, 1.0, 0.0, 0.998, 0.001795, 0.998, 0.04459, 0.9999, 0.9193, 0.9963, 0.9982, 0.998, 0.9966, 0.9983, 0.9249, 0.9967, 0.9974, 0.9983, 0.9599, 0.9999, 0.9595, 0.9999, 0.9966, 0.9983, 0.9537, 0.9999, 0.9155, 0.9964, 0.9249, 0.9967, 0.9595, 0.9999, 0.0, 0.001916, 0.0, 0.001901, 8.816e-05, 0.001775, 9.193e-05, 0.001797, 0.002469, 0.0, 0.00285, 0.0, 0.00268, 6.019e-05, 0.002304, 6.574e-05, 1.0, 0.0, 0.992, 0.0, 0.9945, 0.0, 1.0, 0.0, 0.0, 0.001877, 0.0, 0.001881, 0.0, 0.001825, 0.0, 0.001821, 0.002336, 0.0, 0.006698, 0.0, 0.006676, 0.0, 0.002183, 0.0, 1.0, 0.001918, 1.0, 0.001888, 0.997, 0.0, 1.0, 0.0, 1.0, 0.0, 1.0, 0.0, 1.0, 0.0, 0.997, 0.0, 0.9965, 1.0, 0.9999, 0.9982, 1.0, 0.9981, 0.9965, 1.0, 0.0, 0.9981, 0.0, 0.9981, 3.953e-05, 0.9982, 3.971e-05, 0.9982, 0.9778, 1.0, 1.174, 1.0, 1.166, 1.0, 0.9818, 0.9999, 1.132, 1.0, 0.9595, 1.0, 0.9562, 0.9999, 1.166, 1.0, 0.9487, 1.0, 0.9991, 0.9982, 0.9974, 0.9981, 0.9562, 0.9999, 0.9992, 0.9982, 0.975, 0.9999, 0.9818, 0.9999, 0.9982, 0.9981, 0.0, 0.9981, 0.05301, 0.9999, 0.05167, 1.0, -1.989e-06, 0.9981, 0.05252, 1.0, -0.2517, 1.0, -0.2724, 1.0, 0.05167, 1.0, -0.278, 1.0, 0.1063, 1.0, 0.006217, 0.9999, -0.2724, 1.0, 0.008507, 0.9999, 0.0004617, 0.9983, 0.001073, 0.9983, 0.006217, 0.9999, -0.002297, 0.0004827, 1.003, 0.0006987, 1.003, 0.0006529, -0.00227, 0.0004236, 0.9979, 1.0, 0.9973, 1.0, 0.9959, 1.0, 1.001, 0.999, 0.9973, 1.0, 0.9963, 1.0, 0.9965, 1.0, 0.9959, 1.0, 1.0, 0.9981, 1.0, 0.9993, 1.001, 0.999, 0.9999, 0.9982, 0.9979, 0.0, 0.9972, 0.0, 0.9974, 1.116e-05, 0.9981, 6.299e-05, 0.0, 0.0, 0.0, 0.0, 0.0, 0.0, 0.0, 0.0, 0.002112, 0.0, 0.002469, 0.0, 0.002304, 0.0, 0.002002, 0.0, 0.0, 0.001901, 0.0, 0.0004825, 4.351e-05, 0.0, 8.826e-05, 0.0, 0.001883, 1.0, 0.001717, 1.0, 0.001573, 1.0, 0.001778, 1.0, 0.001717, 1.0, 0.0005866, 1.0, 8.203e-05, 0.9998, 0.001573, 1.0, 0.0, 0.9997, 0.0, 0.9981, 3.969e-05, 0.9982, 8.203e-05, 0.9998, 1.18, 1.0, -0.2907, 1.0, -0.2517, 1.0, 1.132, 1.0, 0.05697, 1.0, 0.9462, 1.0, 0.9595, 1.0, 0.05252, 1.0, 0.0, 0.9981, 0.0, 0.9982, 0.0004617, 0.9983, 3.956e-05, 0.9982, 0.009197, 1.0, 0.001881, 1.0, 0.001779, 1.0, 0.008507, 0.9999, 1.0, 0.9981, 1.0, 0.9981, 0.9999, 0.9982, 0.9992, 0.9982, 0.9963, 1.0, 0.9734, 1.0, 0.975, 0.9999, 0.9965, 1.0, 0.0, 0.001881, 0.0, 0.001916, 9.197e-05, 0.001797, 0.0001003, 0.001741, 0.00285, 0.0, 0.002246, 0.0, 0.002086, 8.073e-05, 0.00268, 6.012e-05, 0.0, 0.998, 0.0, 0.001928, 0.00322, 0.001928, 9.354e-05, 0.8799, 0.08485, 0.9962, 0.08485, 0.9962, 0.08056, 0.9964, 0.08674, 0.9966, 0.1627, 0.0, 0.8469, 0.0, 0.8469, 4.174e-05, 0.1622, 4.221e-05, 0.8477, 0.001903, 0.1523, 0.001928, 0.1525, 0.001828, 0.8477, 0.001804, 1.0, 0.9981, 1.0, 0.9981, 0.9982, 0.998, 0.998, 0.998, 0.9149, 0.9962, 0.8477, 0.001903, 0.8557, 0.001902, 0.9111, 0.9959, 0.956, 1.0, 0.04512, 1.0, 0.04459, 0.9999, 0.9537, 0.9999, 0.08485, 0.9962, 0.9149, 0.9962, 0.9155, 0.9964, 0.08055, 0.9964, 0.953, 1.0, 0.956, 1.0, 0.9599, 0.9999, 0.9564, 0.9999, 1.0, 0.9981, 1.0, 0.9981, 0.9991, 0.9982, 0.9984, 0.9982, 0.5048, 0.0, 0.1627, 0.0, 0.1549, 0.0, 0.5016, 0.0, 0.0, 0.001878, 0.0, 0.001877, 0.0, 0.001822, 0.0, 0.001823, 0.05237, 1.0, 0.05697, 1.0, 0.05301, 0.9999, 0.04944, 0.9999, 1.0, 0.001925, 1.0, 0.001918, 1.0, 0.001765, 1.0, 0.001798, 0.006938, 0.0, 0.994, 0.0, 0.9941, 0.0, 0.006734, 0.0, 0.8469, -4.977e-09, 0.8469, 0.0, 0.8547, 3.955e-05, 0.8547, 3.96e-05, 1.0, 0.001884, 1.0, 0.001883, 0.9968, 0.001786, 0.9968, 0.001788, 0.08567, 0.0, 0.9431, 0.0, 0.9432, 0.0, 0.08564, 0.0, 0.08426, 0.0, 0.006938, 0.0, 0.006698, 0.0, 0.08405, 0.0, 0.002246, 0.0, 0.08026, 0.0, 0.08034, 0.0, 0.002336, 0.0, 0.3059, 1.0, 0.2915, 1.0, 0.2913, 1.0, 0.3053, 1.0, 0.2906, 1.0, 1.014, 1.0, 0.9763, 1.0, 0.2913, 1.0, 1.014, 1.0, 0.08029, 1.0, 0.08029, 1.0, 0.9948, 1.0, 0.07615, 1.0, 0.0005049, 1.0, 0.0005866, 1.0, 0.07586, 1.0, 0.9979, 1.0, 0.9276, 1.0, 0.9277, 1.0, 0.9979, 1.0, 0.9734, 1.0, 0.2906, 1.0, 0.2915, 1.0, 0.9778, 1.0, 0.6605, 1.0, 0.009197, 1.0, 0.1063, 1.0, 0.6562, 1.0, -0.2907, 1.0, 0.6356, 1.0, 0.6364, 1.0, -0.278, 1.0, 0.0, 1.0, 0.0, 0.0, 0.0, 0.0, 0.0, 1.019, 0.0, 6.817e-06, 0.0, 1.175, 0.0, 1.156, 0.0, 0.0, 0.0, 0.9977, 0.0, 0.0, 0.0, 0.0, 0.0, 0.9978, 0.001881, 1.0, 0.07551, 1.0, 0.07549, 1.0, 0.001883, 1.0, 0.9277, 1.0, 0.9276, 1.0, 0.07615, 1.0, 0.07586, 1.0, 0.07328, 1.0, 0.9267, 1.0, 0.9149, 0.9962, 0.9149, 0.9962, 0.9111, 0.9959, 0.9193, 0.9963, 1.0, 0.001883, 1.0, 0.9981, 0.998, 0.998, 0.9966, 0.001883, 0.1523, 0.001928, 0.08485, 0.9962, 0.08674, 0.9966, 0.1445, 0.001929, 0.0, 0.998, 0.0, 0.998, 9.354e-05, 0.8799, 0.001789, 0.998, 0.9966, 0.001883, 0.998, 0.998, 0.9111, 0.9959, 0.8557, 0.001902, 1.0, 0.001884, 1.0, 0.9981, 1.0, 0.9981, 1.0, 0.001883, 1.0, 0.001918, 1.0, 0.9986, 1.0, 0.9981, 1.0, 0.001888, 1.0, 0.001925, 1.0, 0.9981, 1.0, 0.9986, 1.0, 0.001918, 0.001789, 0.998, 9.354e-05, 0.8799, 0.08674, 0.9966, 0.08056, 0.9964, 0.1523, 0.001928, 0.8477, 0.001903, 0.9149, 0.9962, 0.08485, 0.9962, 1.0, 0.001888, 1.0, 0.9981, 1.0, 0.9981, 1.0, 0.001886, 1.0, 0.001888, 1.0, 0.001886, 0.9968, 0.001789, 0.9968, 0.001791, 0.8469, -8.87e-09, 0.8469, -4.977e-09, 0.8547, 3.96e-05, 0.8547, 3.96e-05, 0.0522, 1.0, 0.05237, 1.0, 0.04944, 0.9999, 0.04935, 0.9999, 1.0, 0.9981, 1.0, 0.9981, 0.9984, 0.9982, 0.9983, 0.9982, 0.9462, 1.0, 0.9499, 1.0, 0.9529, 0.9999, 0.9487, 1.0, 0.9462, 1.0, 0.05697, 1.0, 0.05237, 1.0, 0.9499, 1.0, 1.0, 0.9981, 1.0, 0.9981, 1.0, 65.17, 1.0, 65.17, 0.9487, 1.0, 0.9529, 0.9999, 0.9984, 0.9982, 0.9991, 0.9982, 0.8547, 3.96e-05, 0.8547, 3.96e-05, 0.9968, 0.001789, 0.9968, 0.001789, 0.04935, 0.9999, 0.04944, 0.9999, 0.0, 0.9981, 0.0, 0.9981, 0.04305, 1.0, 0.04625, 1.0, 0.0, 0.9981, 0.0, 0.998, 0.8547, 3.967e-05, 0.8547, 3.963e-05, 0.9968, 0.001788, 0.9968, 0.001786, 1.0, 0.9981, 1.0, 0.9981, 0.9979, 0.9983, 0.9974, 0.9983, 0.04512, 1.0, 0.04875, 1.0, 0.04625, 1.0, 0.04305, 1.0, 0.8469, 0.0, 0.8469, -2.488e-09, 0.8547, 3.963e-05, 0.8547, 3.967e-05, 1.0, 0.001885, 1.0, 0.9981, 1.0, 0.9981, 1.0, 0.001884, 1.0, 0.001885, 1.0, 0.001884, 0.9968, 0.001788, 0.9968, 0.001789, 0.0, 0.001928, 0.0, 0.001902, 0.0, 0.001846, 0.0, 0.00187, 0.6759, 0.0, 0.5048, 0.0, 0.5016, 0.0, 0.6749, 0.0, 0.9514, 1.0, 0.953, 1.0, 0.9564, 0.9999, 0.9547, 0.9999, 0.9514, 1.0, 0.05056, 1.0, 0.04875, 1.0, 0.953, 1.0, 1.0, 0.9981, 1.0, 0.9981, 1.0, 0.9981, 1.0, 0.9981, 0.6759, 0.0, 0.8469, -3.733e-09, 0.8469, -2.488e-09, 0.5048, 0.0, 0.9547, 0.9999, 0.9564, 0.9999, 0.9979, 0.9983, 0.9982, 0.9982, 0.0, 0.001877, 0.0, 0.001878, 0.0, 0.001878, 0.0, 0.001877, 0.6749, 0.0, 0.5016, 0.0, 0.4976, 0.0, 0.7395, 0.0, 0.8344, 0.0, 0.6749, 0.0, 0.7395, 0.0, 0.9621, 0.0, 0.0, 0.998, 0.0, 0.001877, 0.0, 0.001877, 0.0, 0.998, 0.9531, 0.9999, 0.9547, 0.9999, 0.9982, 0.9982, 0.9983, 0.9982, 0.8332, 0.0, 0.8469, -8.87e-09, 0.8469, -3.733e-09, 0.6759, 0.0, 1.0, 0.9981, 1.0, 0.9981, 1.0, 0.9981, 1.0, 0.9981, 0.95, 1.0, 0.0522, 1.0, 0.05056, 1.0, 0.9514, 1.0, 0.95, 1.0, 0.9514, 1.0, 0.9547, 0.9999, 0.9531, 0.9999, 0.8332, 0.0, 0.6759, 0.0, 0.6749, 0.0, 0.8344, 0.0, 1.0, 0.001886, 1.0, 0.001885, 0.9968, 0.001789, 0.9968, 0.001789, 1.0, 0.001886, 1.0, 0.9981, 1.0, 0.9981, 1.0, 0.001885, 0.04625, 1.0, 0.04784, 1.0, 0.0, 0.9981, 0.0, 0.9981, 0.8547, 3.963e-05, 0.8547, 3.961e-05, 0.9968, 0.001789, 0.9968, 0.001788, 1.0, 0.9981, 1.0, 0.9981, 0.9982, 0.9982, 0.9979, 0.9983, 0.04875, 1.0, 0.05056, 1.0, 0.04784, 1.0, 0.04625, 1.0, 0.8469, -2.488e-09, 0.8469, -3.733e-09, 0.8547, 3.961e-05, 0.8547, 3.963e-05, 0.0, 0.001902, 0.0, 0.00189, 0.0, 0.001834, 0.0, 0.001846, 1.0, 0.001886, 1.0, 0.9981, 1.0, 0.9981, 1.0, 0.001886, 1.0, 0.001886, 1.0, 0.001886, 0.9968, 0.001789, 0.9968, 0.001789, 0.8469, 0.0, 0.8332, 0.0, 0.8344, 0.0, 0.8482, 0.0, 0.9499, 1.0, 0.95, 1.0, 0.9531, 0.9999, 0.9529, 0.9999, 0.9499, 1.0, 0.05237, 1.0, 0.0522, 1.0, 0.95, 1.0, 1.0, 0.9981, 1.0, 0.9981, 1.0, 0.9981, 1.0, 0.9981, 0.8469, 0.0, 0.8469, -4.977e-09, 0.8469, -8.87e-09, 0.8332, 0.0, 0.9529, 0.9999, 0.9531, 0.9999, 0.9983, 0.9982, 0.9984, 0.9982, 0.0, 0.9981, 0.0, 0.9981, 0.0, 0.9981, 0.0, 0.9981, 0.8482, 0.0, 0.8344, 0.0, 0.9621, 0.0, 0.9814, 0.0, 0.04784, 1.0, 0.04935, 0.9999, 0.0, 0.9981, 0.0, 0.9981, 0.8547, 3.961e-05, 0.8547, 3.96e-05, 0.9968, 0.001789, 0.9968, 0.001789, 1.0, 0.9981, 1.0, 0.9981, 0.9983, 0.9982, 0.9982, 0.9982, 0.05056, 1.0, 0.0522, 1.0, 0.04935, 0.9999, 0.04784, 1.0, 0.8469, -3.733e-09, 0.8469, -8.87e-09, 0.8547, 3.96e-05, 0.8547, 3.961e-05, 0.0, 0.00189, 0.0, 0.001878, 0.0, 0.001823, 0.0, 0.001834, 0.0, 0.9912, 0.0, 0.008432, 0.0, 0.008461, 0.0, 0.9912, 0.0, 0.9913, 0.0, 0.008366, 0.0, 0.008392, 0.0, 0.9913, 0.0, 0.9914, 0.0, 0.9969, 0.0, 0.008443, 0.0, 0.008113, 0.0, 0.9914, 0.0, 0.9914, 0.0, 0.00189, 0.0, 0.001902, 0.0, 0.001902, 0.0, 0.00189, 0.0, 0.001902, 0.0, 0.9981, 0.0, 0.9981, 0.0, 0.001902, 0.0, 0.9981, 0.0, 0.9981, 0.0, 0.9981, 0.0, 0.9981, 0.0, 0.001878, 0.0, 0.00189, 0.0, 0.00189, 0.0, 0.001878, 0.0, 0.9981, 0.0, 0.998, 0.0, 0.998, 0.0, 0.9981, 0.0, 0.9981, 0.0, 0.9981, 0.0, 0.9981, 0.0, 0.9981, 0.0, 0.9981, 0.0, 0.9981, 0.0, 0.9981, 0.0, 0.9981, 0.0, 0.9981, 0.0, 0.00189, 0.0, 0.008432, 0.0, 0.9912, 0.0, 0.00189, 0.0, 0.001902, 0.0, 0.008461, 0.0, 0.008432, 0.0, 0.001902, 0.0, 0.9981, 0.0, 0.9912, 0.0, 0.008461, 0.0, 0.9981, 0.0, 0.9981, 0.0, 0.9912, 0.0, 0.9912, 0.0, 0.9981, 0.0, 0.001878, 0.0, 0.008366, 0.0, 0.9913, 0.0, 0.001878, 0.0, 0.00189, 0.0, 0.008392, 0.0, 0.008366, 0.0, 0.00189, 0.0, 0.9981, 0.0, 0.9913, 0.0, 0.008392, 0.0, 0.9981, 0.0, 0.9981, 0.0, 0.9913, 0.0, 0.9913, 0.0, 0.9981, 0.0, 0.998, 0.0, 0.9969, 0.0, 0.9914, 0.0, 0.998, 0.0, 0.001877, 0.0, 0.008443, 0.0, 0.9969, 0.0, 0.001877, 0.0, 0.001878, 0.0, 0.008113, 0.0, 0.008443, 0.0, 0.001878, 0.0, 0.9981, 0.0, 0.9914, 0.0, 0.008113, 0.0, 0.9981, 0.0, 0.9981, 0.0, 0.9914, 0.0, 0.9914, 0.0, 0.9981, 0.0, 0.9981, 0.0, 0.9914, 0.0, 0.9914])
me_plane.use_remesh_fix_poles = True
me_plane.use_remesh_preserve_attributes = False
me_plane.update()

# ---- objects
ob_light = bpy.data.objects.new('Light', light_light)
ob_camera = bpy.data.objects.new('Camera', cam_camera)
ob_plane = bpy.data.objects.new('Plane', me_plane)

# ---- transforms, parenting, visibility, modifiers, constraints
ob_light.location = (4.076, 1.005, 5.904)
ob_light.rotation_euler = (0.6503, 0.05522, 1.866)
ob_light.lock_rotations_4d = False
ob_light.empty_display_type = 'ARROWS'
ob_light.color = (0.0, 0.0, 0.0, 0.0)
ob_light.lineart.crease_threshold = 0.0
ob_camera.location = (7.359, -6.926, 4.958)
ob_camera.rotation_euler = (1.109, 0.0, 0.8149)
ob_camera.lock_rotations_4d = False
ob_camera.empty_display_type = 'ARROWS'
ob_camera.color = (0.0, 0.0, 0.0, 0.0)
ob_camera.display_type = 'WIRE'
ob_camera.lineart.crease_threshold = 0.0
ob_plane.location = (0.0, 0.0, 0.0)
ob_plane.scale = (1.143, 1.143, 1.143)
_m = ob_plane.modifiers.new('Subdivision', 'SUBSURF')
_m = ob_plane.modifiers.new('Solidify', 'SOLIDIFY')
_m.thickness = 0.005

# ---- collection membership
col_collection.objects.link(ob_light)
col_collection.objects.link(ob_camera)
col_collection.objects.link(ob_plane)

# ---- scene / render settings (as saved in the file)
scene.camera = ob_camera
scene.frame_start = 1; scene.frame_end = 250; scene.frame_set(1)
scene.render.engine = 'BLENDER_EEVEE_NEXT'
scene.cycles.sampling_pattern = 'TABULATED_SOBOL'
scene.cycles.use_light_tree = False
scene.view_settings.view_transform = 'Filmic'
bpy.context.view_layer.update()
